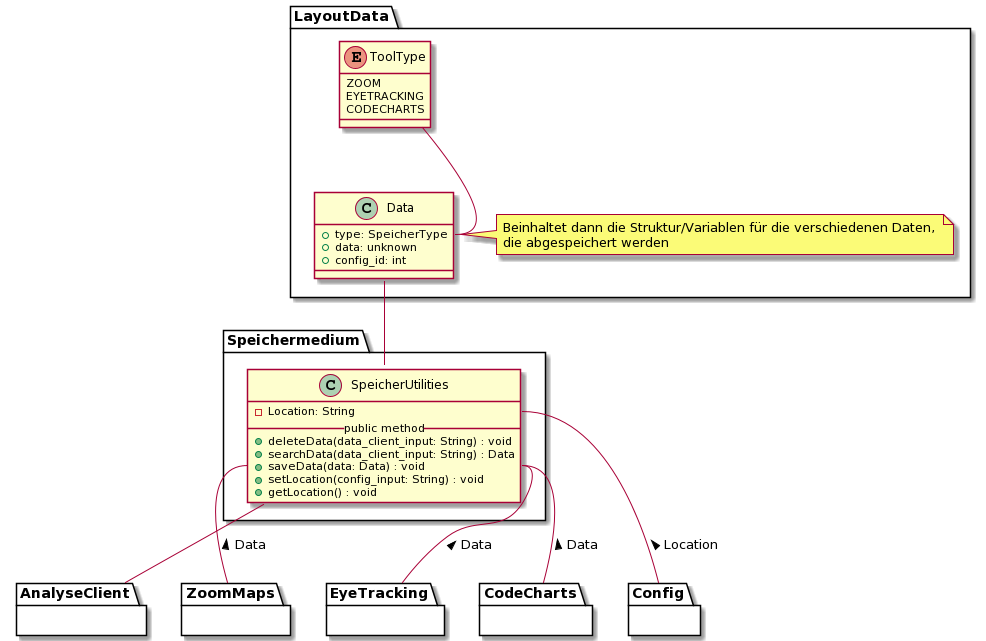

The diagram above was rendered by PlantUML. Its source (embedded in the PNG):
@startuml
' === Speichermedium ===
package Speichermedium {
      ' SpeicherUtilities
      class SpeicherUtilities {
         - Location: String
         __public method__
         + deleteData(data_client_input: String) : void
         + searchData(data_client_input: String) : Data
         + saveData(data: Data) : void
         + setLocation(config_input: String) : void
         + getLocation() : void
     }

      

     ' Andere Module
     SpeicherUtilities::Location -- Config : < Location
     SpeicherUtilities::saveData -- CodeCharts : < Data
     SpeicherUtilities::saveData -- ZoomMaps : < Data
     SpeicherUtilities::saveData -- EyeTracking : < Data
     SpeicherUtilities -- AnalyseClient
}

package LayoutData {

class Data {
   + type: SpeicherType
   + data: unknown
   + config_id: int
}

note right of Data
   Beinhaltet dann die Struktur/Variablen für die verschiedenen Daten, 
   die abgespeichert werden
end note

      

' Interaktionen
      
Data -- SpeicherUtilities

ToolType -- Data::type

' ToolType
      enum ToolType {
         ZOOM
         EYETRACKING
         CODECHARTS
      }

}
' Blackboxen / Andere Module
 package Config {}

 package CodeCharts {}

 package ZoomMaps {}

 package EyeTracking {}

 package AnalyseClient {}
@enduml